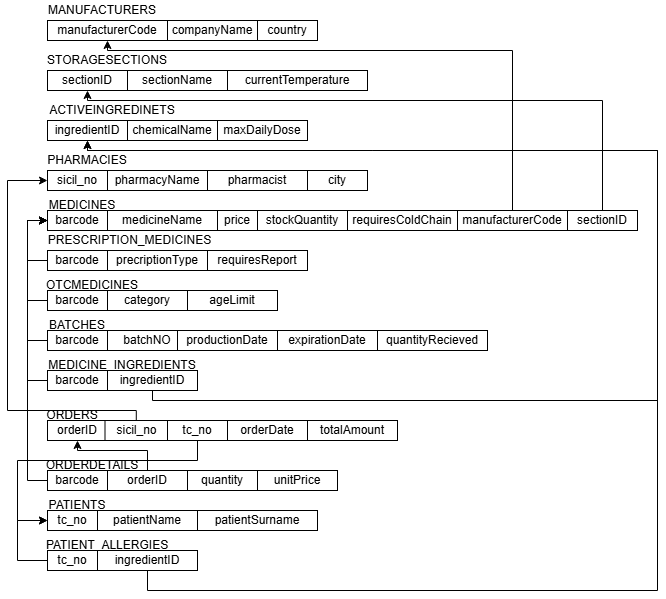

The diagram above was exported from draw.io. Its source (the exported page's mxGraphModel, read from the mxfile embedded in the PNG):
<mxGraphModel dx="791" dy="742" grid="1" gridSize="10" guides="1" tooltips="1" connect="1" arrows="1" fold="1" page="1" pageScale="1" pageWidth="827" pageHeight="1169" math="0" shadow="0">
  <root>
    <mxCell id="0" />
    <mxCell id="1" parent="0" />
    <mxCell id="Hkd9F7ye2nXcJjxEo7Uq-1" parent="1" style="rounded=0;whiteSpace=wrap;html=1;" value="manufacturerCode" vertex="1">
      <mxGeometry height="20" width="120" x="80" y="50" as="geometry" />
    </mxCell>
    <mxCell id="Hkd9F7ye2nXcJjxEo7Uq-2" parent="1" style="rounded=0;whiteSpace=wrap;html=1;" value="sectionID" vertex="1">
      <mxGeometry height="20" width="80" x="80" y="100" as="geometry" />
    </mxCell>
    <mxCell id="Hkd9F7ye2nXcJjxEo7Uq-3" parent="1" style="rounded=0;whiteSpace=wrap;html=1;" value="ingredientID" vertex="1">
      <mxGeometry height="20" width="80" x="80" y="150" as="geometry" />
    </mxCell>
    <mxCell id="Hkd9F7ye2nXcJjxEo7Uq-4" parent="1" style="rounded=0;whiteSpace=wrap;html=1;" value="sicil_no" vertex="1">
      <mxGeometry height="20" width="60" x="80" y="200" as="geometry" />
    </mxCell>
    <mxCell id="Hkd9F7ye2nXcJjxEo7Uq-5" parent="1" style="rounded=0;whiteSpace=wrap;html=1;" value="barcode" vertex="1">
      <mxGeometry height="20" width="60" x="80" y="240" as="geometry" />
    </mxCell>
    <mxCell id="eVGO7z3PxNg5AGNB0rGN-35" edge="1" parent="1" source="Hkd9F7ye2nXcJjxEo7Uq-7" style="edgeStyle=orthogonalEdgeStyle;rounded=0;orthogonalLoop=1;jettySize=auto;html=1;exitX=0;exitY=0.5;exitDx=0;exitDy=0;entryX=0;entryY=0.5;entryDx=0;entryDy=0;" target="Hkd9F7ye2nXcJjxEo7Uq-5">
      <mxGeometry relative="1" as="geometry" />
    </mxCell>
    <mxCell id="Hkd9F7ye2nXcJjxEo7Uq-7" parent="1" style="rounded=0;whiteSpace=wrap;html=1;" value="barcode" vertex="1">
      <mxGeometry height="20" width="60" x="80" y="280" as="geometry" />
    </mxCell>
    <mxCell id="eVGO7z3PxNg5AGNB0rGN-40" edge="1" parent="1" source="Hkd9F7ye2nXcJjxEo7Uq-8" style="edgeStyle=orthogonalEdgeStyle;rounded=0;orthogonalLoop=1;jettySize=auto;html=1;exitX=0;exitY=0.5;exitDx=0;exitDy=0;entryX=0;entryY=0.5;entryDx=0;entryDy=0;" target="Hkd9F7ye2nXcJjxEo7Uq-5">
      <mxGeometry relative="1" as="geometry" />
    </mxCell>
    <mxCell id="Hkd9F7ye2nXcJjxEo7Uq-8" parent="1" style="rounded=0;whiteSpace=wrap;html=1;" value="barcode" vertex="1">
      <mxGeometry height="20" width="60" x="80" y="360" as="geometry" />
    </mxCell>
    <mxCell id="eVGO7z3PxNg5AGNB0rGN-43" edge="1" parent="1" source="Hkd9F7ye2nXcJjxEo7Uq-9" style="edgeStyle=orthogonalEdgeStyle;rounded=0;orthogonalLoop=1;jettySize=auto;html=1;exitX=0;exitY=0.5;exitDx=0;exitDy=0;entryX=0;entryY=0.5;entryDx=0;entryDy=0;" target="Hkd9F7ye2nXcJjxEo7Uq-5">
      <mxGeometry relative="1" as="geometry" />
    </mxCell>
    <mxCell id="Hkd9F7ye2nXcJjxEo7Uq-9" parent="1" style="rounded=0;whiteSpace=wrap;html=1;" value="barcode" vertex="1">
      <mxGeometry height="20" width="60" x="80" y="320" as="geometry" />
    </mxCell>
    <mxCell id="eVGO7z3PxNg5AGNB0rGN-45" edge="1" parent="1" source="Hkd9F7ye2nXcJjxEo7Uq-10" style="edgeStyle=orthogonalEdgeStyle;rounded=0;orthogonalLoop=1;jettySize=auto;html=1;exitX=0;exitY=0.5;exitDx=0;exitDy=0;entryX=0;entryY=0.5;entryDx=0;entryDy=0;" target="Hkd9F7ye2nXcJjxEo7Uq-5">
      <mxGeometry relative="1" as="geometry" />
    </mxCell>
    <mxCell id="Hkd9F7ye2nXcJjxEo7Uq-10" parent="1" style="rounded=0;whiteSpace=wrap;html=1;" value="barcode" vertex="1">
      <mxGeometry height="20" width="60" x="80" y="400" as="geometry" />
    </mxCell>
    <mxCell id="Hkd9F7ye2nXcJjxEo7Uq-11" parent="1" style="rounded=0;whiteSpace=wrap;html=1;" value="orderID" vertex="1">
      <mxGeometry height="20" width="60" x="80" y="450" as="geometry" />
    </mxCell>
    <mxCell id="eVGO7z3PxNg5AGNB0rGN-57" edge="1" parent="1" source="Hkd9F7ye2nXcJjxEo7Uq-12" style="edgeStyle=orthogonalEdgeStyle;rounded=0;orthogonalLoop=1;jettySize=auto;html=1;exitX=0;exitY=0.5;exitDx=0;exitDy=0;entryX=0;entryY=0.5;entryDx=0;entryDy=0;" target="Hkd9F7ye2nXcJjxEo7Uq-5">
      <mxGeometry relative="1" as="geometry" />
    </mxCell>
    <mxCell id="Hkd9F7ye2nXcJjxEo7Uq-12" parent="1" style="rounded=0;whiteSpace=wrap;html=1;" value="barcode" vertex="1">
      <mxGeometry height="20" width="60" x="80" y="500" as="geometry" />
    </mxCell>
    <mxCell id="Hkd9F7ye2nXcJjxEo7Uq-13" parent="1" style="rounded=0;whiteSpace=wrap;html=1;" value="tc_no" vertex="1">
      <mxGeometry height="20" width="50" x="80" y="540" as="geometry" />
    </mxCell>
    <mxCell id="Hkd9F7ye2nXcJjxEo7Uq-15" parent="1" style="text;html=1;whiteSpace=wrap;strokeColor=none;fillColor=none;align=center;verticalAlign=middle;rounded=0;" value="MANUFACTURERS" vertex="1">
      <mxGeometry height="20" width="110" x="80" y="30" as="geometry" />
    </mxCell>
    <mxCell id="Hkd9F7ye2nXcJjxEo7Uq-16" parent="1" style="text;html=1;whiteSpace=wrap;strokeColor=none;fillColor=none;align=center;verticalAlign=middle;rounded=0;" value="STORAGESECTIONS" vertex="1">
      <mxGeometry height="20" width="120" x="80" y="80" as="geometry" />
    </mxCell>
    <mxCell id="Hkd9F7ye2nXcJjxEo7Uq-17" parent="1" style="text;html=1;whiteSpace=wrap;strokeColor=none;fillColor=none;align=center;verticalAlign=middle;rounded=0;" value="ACTIVEINGREDINETS" vertex="1">
      <mxGeometry height="20" width="130" x="80" y="130" as="geometry" />
    </mxCell>
    <mxCell id="Hkd9F7ye2nXcJjxEo7Uq-18" parent="1" style="text;html=1;whiteSpace=wrap;strokeColor=none;fillColor=none;align=center;verticalAlign=middle;rounded=0;" value="PHARMACIES" vertex="1">
      <mxGeometry height="20" width="80" x="80" y="180" as="geometry" />
    </mxCell>
    <mxCell id="Hkd9F7ye2nXcJjxEo7Uq-19" parent="1" style="text;html=1;whiteSpace=wrap;strokeColor=none;fillColor=none;align=center;verticalAlign=middle;rounded=0;" value="MEDICINES" vertex="1">
      <mxGeometry height="10" width="70" x="80" y="230" as="geometry" />
    </mxCell>
    <mxCell id="Hkd9F7ye2nXcJjxEo7Uq-20" parent="1" style="text;html=1;whiteSpace=wrap;strokeColor=none;fillColor=none;align=center;verticalAlign=middle;rounded=0;" value="PRESCRIPTION_MEDICINES" vertex="1">
      <mxGeometry height="20" width="165" x="80" y="260" as="geometry" />
    </mxCell>
    <mxCell id="Hkd9F7ye2nXcJjxEo7Uq-21" parent="1" style="text;html=1;whiteSpace=wrap;strokeColor=none;fillColor=none;align=center;verticalAlign=middle;rounded=0;" value="OTCMEDICINES" vertex="1">
      <mxGeometry height="10" width="90" x="80" y="310" as="geometry" />
    </mxCell>
    <mxCell id="Hkd9F7ye2nXcJjxEo7Uq-22" parent="1" style="text;html=1;whiteSpace=wrap;strokeColor=none;fillColor=none;align=center;verticalAlign=middle;rounded=0;" value="BATCHES" vertex="1">
      <mxGeometry height="10" width="60" x="80" y="350" as="geometry" />
    </mxCell>
    <mxCell id="Hkd9F7ye2nXcJjxEo7Uq-23" parent="1" style="text;html=1;whiteSpace=wrap;strokeColor=none;fillColor=none;align=center;verticalAlign=middle;rounded=0;" value="MEDICINE_INGREDIENTS" vertex="1">
      <mxGeometry height="10" width="150" x="80" y="390" as="geometry" />
    </mxCell>
    <mxCell id="eVGO7z3PxNg5AGNB0rGN-1" parent="1" style="text;html=1;whiteSpace=wrap;strokeColor=none;fillColor=none;align=center;verticalAlign=middle;rounded=0;" value="ORDERS" vertex="1">
      <mxGeometry height="10" width="50" x="80" y="440" as="geometry" />
    </mxCell>
    <mxCell id="eVGO7z3PxNg5AGNB0rGN-2" parent="1" style="text;html=1;whiteSpace=wrap;strokeColor=none;fillColor=none;align=center;verticalAlign=middle;rounded=0;" value="ORDERDETAILS" vertex="1">
      <mxGeometry height="10" width="90" x="80" y="490" as="geometry" />
    </mxCell>
    <mxCell id="eVGO7z3PxNg5AGNB0rGN-3" parent="1" style="text;html=1;whiteSpace=wrap;strokeColor=none;fillColor=none;align=center;verticalAlign=middle;rounded=0;" value="PATIENTS" vertex="1">
      <mxGeometry height="10" width="60" x="80" y="530" as="geometry" />
    </mxCell>
    <mxCell id="eVGO7z3PxNg5AGNB0rGN-4" parent="1" style="text;html=1;whiteSpace=wrap;strokeColor=none;fillColor=none;align=center;verticalAlign=middle;rounded=0;" value="PATIENT_ALLERGIES" vertex="1">
      <mxGeometry height="10" width="120" x="80" y="570" as="geometry" />
    </mxCell>
    <mxCell id="eVGO7z3PxNg5AGNB0rGN-62" edge="1" parent="1" source="eVGO7z3PxNg5AGNB0rGN-6" style="edgeStyle=orthogonalEdgeStyle;rounded=0;orthogonalLoop=1;jettySize=auto;html=1;exitX=0;exitY=0.5;exitDx=0;exitDy=0;entryX=0;entryY=0.5;entryDx=0;entryDy=0;" target="Hkd9F7ye2nXcJjxEo7Uq-13">
      <mxGeometry relative="1" as="geometry">
        <Array as="points">
          <mxPoint x="50" y="590" />
          <mxPoint x="50" y="550" />
        </Array>
      </mxGeometry>
    </mxCell>
    <mxCell id="eVGO7z3PxNg5AGNB0rGN-6" parent="1" style="rounded=0;whiteSpace=wrap;html=1;" value="tc_no" vertex="1">
      <mxGeometry height="20" width="50" x="80" y="580" as="geometry" />
    </mxCell>
    <mxCell id="eVGO7z3PxNg5AGNB0rGN-7" parent="1" style="whiteSpace=wrap;html=1;" value="companyName" vertex="1">
      <mxGeometry height="20" width="90" x="200" y="50" as="geometry" />
    </mxCell>
    <mxCell id="eVGO7z3PxNg5AGNB0rGN-9" parent="1" style="whiteSpace=wrap;html=1;" value="country" vertex="1">
      <mxGeometry height="20" width="60" x="290" y="50" as="geometry" />
    </mxCell>
    <mxCell id="eVGO7z3PxNg5AGNB0rGN-10" parent="1" style="whiteSpace=wrap;html=1;" value="sectionName" vertex="1">
      <mxGeometry height="20" width="100" x="160" y="100" as="geometry" />
    </mxCell>
    <mxCell id="eVGO7z3PxNg5AGNB0rGN-11" parent="1" style="whiteSpace=wrap;html=1;" value="currentTemperature" vertex="1">
      <mxGeometry height="20" width="140" x="260" y="100" as="geometry" />
    </mxCell>
    <mxCell id="eVGO7z3PxNg5AGNB0rGN-14" parent="1" style="whiteSpace=wrap;html=1;" value="chemicalName" vertex="1">
      <mxGeometry height="20" width="90" x="160" y="150" as="geometry" />
    </mxCell>
    <mxCell id="eVGO7z3PxNg5AGNB0rGN-16" parent="1" style="whiteSpace=wrap;html=1;" value="maxDailyDose" vertex="1">
      <mxGeometry height="20" width="90" x="250" y="150" as="geometry" />
    </mxCell>
    <mxCell id="eVGO7z3PxNg5AGNB0rGN-18" parent="1" style="whiteSpace=wrap;html=1;" value="pharmacyName" vertex="1">
      <mxGeometry height="20" width="100" x="140" y="200" as="geometry" />
    </mxCell>
    <mxCell id="eVGO7z3PxNg5AGNB0rGN-19" parent="1" style="whiteSpace=wrap;html=1;" value="pharmacist" vertex="1">
      <mxGeometry height="20" width="100" x="240" y="200" as="geometry" />
    </mxCell>
    <mxCell id="eVGO7z3PxNg5AGNB0rGN-21" parent="1" style="whiteSpace=wrap;html=1;" value="city" vertex="1">
      <mxGeometry height="20" width="60" x="340" y="200" as="geometry" />
    </mxCell>
    <mxCell id="eVGO7z3PxNg5AGNB0rGN-22" parent="1" style="whiteSpace=wrap;html=1;" value="medicineName" vertex="1">
      <mxGeometry height="20" width="110" x="140" y="240" as="geometry" />
    </mxCell>
    <mxCell id="eVGO7z3PxNg5AGNB0rGN-24" parent="1" style="whiteSpace=wrap;html=1;" value="price" vertex="1">
      <mxGeometry height="20" width="40" x="250" y="240" as="geometry" />
    </mxCell>
    <mxCell id="eVGO7z3PxNg5AGNB0rGN-25" parent="1" style="whiteSpace=wrap;html=1;" value="stockQuantity" vertex="1">
      <mxGeometry height="20" width="90" x="290" y="240" as="geometry" />
    </mxCell>
    <mxCell id="eVGO7z3PxNg5AGNB0rGN-26" parent="1" style="whiteSpace=wrap;html=1;" value="requiresColdChain" vertex="1">
      <mxGeometry height="20" width="110" x="380" y="240" as="geometry" />
    </mxCell>
    <mxCell id="eVGO7z3PxNg5AGNB0rGN-32" edge="1" parent="1" source="eVGO7z3PxNg5AGNB0rGN-28" style="edgeStyle=orthogonalEdgeStyle;rounded=0;orthogonalLoop=1;jettySize=auto;html=1;exitX=0.5;exitY=0;exitDx=0;exitDy=0;entryX=0.5;entryY=1;entryDx=0;entryDy=0;" target="Hkd9F7ye2nXcJjxEo7Uq-1">
      <mxGeometry relative="1" as="geometry">
        <Array as="points">
          <mxPoint x="545" y="80" />
          <mxPoint x="140" y="80" />
        </Array>
      </mxGeometry>
    </mxCell>
    <mxCell id="eVGO7z3PxNg5AGNB0rGN-28" parent="1" style="whiteSpace=wrap;html=1;" value="manufacturerCode" vertex="1">
      <mxGeometry height="20" width="110" x="490" y="240" as="geometry" />
    </mxCell>
    <mxCell id="eVGO7z3PxNg5AGNB0rGN-31" edge="1" parent="1" source="eVGO7z3PxNg5AGNB0rGN-30" style="edgeStyle=orthogonalEdgeStyle;rounded=0;orthogonalLoop=1;jettySize=auto;html=1;exitX=0.5;exitY=0;exitDx=0;exitDy=0;entryX=0.5;entryY=1;entryDx=0;entryDy=0;" target="Hkd9F7ye2nXcJjxEo7Uq-2">
      <mxGeometry relative="1" as="geometry">
        <Array as="points">
          <mxPoint x="635" y="130" />
          <mxPoint x="120" y="130" />
        </Array>
      </mxGeometry>
    </mxCell>
    <mxCell id="eVGO7z3PxNg5AGNB0rGN-30" parent="1" style="whiteSpace=wrap;html=1;" value="sectionID" vertex="1">
      <mxGeometry height="20" width="70" x="600" y="240" as="geometry" />
    </mxCell>
    <mxCell id="eVGO7z3PxNg5AGNB0rGN-33" parent="1" style="whiteSpace=wrap;html=1;" value="precriptionType" vertex="1">
      <mxGeometry height="20" width="100" x="140" y="280" as="geometry" />
    </mxCell>
    <mxCell id="eVGO7z3PxNg5AGNB0rGN-34" parent="1" style="whiteSpace=wrap;html=1;" value="requiresReport" vertex="1">
      <mxGeometry height="20" width="100" x="240" y="280" as="geometry" />
    </mxCell>
    <mxCell id="eVGO7z3PxNg5AGNB0rGN-36" parent="1" style="whiteSpace=wrap;html=1;" value="batchNO" vertex="1">
      <mxGeometry height="20" width="80" x="140" y="360" as="geometry" />
    </mxCell>
    <mxCell id="eVGO7z3PxNg5AGNB0rGN-37" parent="1" style="whiteSpace=wrap;html=1;" value="productionDate" vertex="1">
      <mxGeometry height="20" width="100" x="210" y="360" as="geometry" />
    </mxCell>
    <mxCell id="eVGO7z3PxNg5AGNB0rGN-38" parent="1" style="whiteSpace=wrap;html=1;" value="expirationDate" vertex="1">
      <mxGeometry height="20" width="100" x="310" y="360" as="geometry" />
    </mxCell>
    <mxCell id="eVGO7z3PxNg5AGNB0rGN-39" parent="1" style="whiteSpace=wrap;html=1;" value="quantityRecieved" vertex="1">
      <mxGeometry height="20" width="110" x="410" y="360" as="geometry" />
    </mxCell>
    <mxCell id="eVGO7z3PxNg5AGNB0rGN-41" parent="1" style="whiteSpace=wrap;html=1;" value="category" vertex="1">
      <mxGeometry height="20" width="80" x="140" y="320" as="geometry" />
    </mxCell>
    <mxCell id="eVGO7z3PxNg5AGNB0rGN-42" parent="1" style="whiteSpace=wrap;html=1;" value="ageLimit" vertex="1">
      <mxGeometry height="20" width="90" x="220" y="320" as="geometry" />
    </mxCell>
    <mxCell id="eVGO7z3PxNg5AGNB0rGN-46" edge="1" parent="1" source="eVGO7z3PxNg5AGNB0rGN-44" style="edgeStyle=orthogonalEdgeStyle;rounded=0;orthogonalLoop=1;jettySize=auto;html=1;exitX=0.5;exitY=1;exitDx=0;exitDy=0;entryX=0.5;entryY=1;entryDx=0;entryDy=0;" target="Hkd9F7ye2nXcJjxEo7Uq-3">
      <mxGeometry relative="1" as="geometry">
        <Array as="points">
          <mxPoint x="185" y="430" />
          <mxPoint x="690" y="430" />
          <mxPoint x="690" y="180" />
          <mxPoint x="120" y="180" />
        </Array>
      </mxGeometry>
    </mxCell>
    <mxCell id="eVGO7z3PxNg5AGNB0rGN-44" parent="1" style="whiteSpace=wrap;html=1;" value="ingredientID" vertex="1">
      <mxGeometry height="20" width="90" x="140" y="400" as="geometry" />
    </mxCell>
    <mxCell id="eVGO7z3PxNg5AGNB0rGN-52" edge="1" parent="1" source="eVGO7z3PxNg5AGNB0rGN-47" style="edgeStyle=orthogonalEdgeStyle;rounded=0;orthogonalLoop=1;jettySize=auto;html=1;exitX=0.5;exitY=1;exitDx=0;exitDy=0;entryX=0;entryY=0.5;entryDx=0;entryDy=0;" target="Hkd9F7ye2nXcJjxEo7Uq-4">
      <mxGeometry relative="1" as="geometry">
        <Array as="points">
          <mxPoint x="169" y="440" />
          <mxPoint x="40" y="440" />
          <mxPoint x="40" y="210" />
        </Array>
      </mxGeometry>
    </mxCell>
    <mxCell id="eVGO7z3PxNg5AGNB0rGN-47" parent="1" style="whiteSpace=wrap;html=1;" value="sicil_no" vertex="1">
      <mxGeometry height="20" width="62.5" x="137.5" y="450" as="geometry" />
    </mxCell>
    <mxCell id="eVGO7z3PxNg5AGNB0rGN-51" edge="1" parent="1" source="eVGO7z3PxNg5AGNB0rGN-48" style="edgeStyle=orthogonalEdgeStyle;rounded=0;orthogonalLoop=1;jettySize=auto;html=1;exitX=0.5;exitY=1;exitDx=0;exitDy=0;entryX=0;entryY=0.5;entryDx=0;entryDy=0;" target="Hkd9F7ye2nXcJjxEo7Uq-13">
      <mxGeometry relative="1" as="geometry">
        <Array as="points">
          <mxPoint x="230" y="490" />
          <mxPoint x="50" y="490" />
          <mxPoint x="50" y="550" />
        </Array>
      </mxGeometry>
    </mxCell>
    <mxCell id="eVGO7z3PxNg5AGNB0rGN-48" parent="1" style="whiteSpace=wrap;html=1;" value="tc_no" vertex="1">
      <mxGeometry height="20" width="60" x="200" y="450" as="geometry" />
    </mxCell>
    <mxCell id="eVGO7z3PxNg5AGNB0rGN-49" parent="1" style="whiteSpace=wrap;html=1;" value="orderDate" vertex="1">
      <mxGeometry height="20" width="80" x="260" y="450" as="geometry" />
    </mxCell>
    <mxCell id="eVGO7z3PxNg5AGNB0rGN-50" parent="1" style="whiteSpace=wrap;html=1;" value="totalAmount" vertex="1">
      <mxGeometry height="20" width="90" x="340" y="450" as="geometry" />
    </mxCell>
    <mxCell id="eVGO7z3PxNg5AGNB0rGN-56" edge="1" parent="1" source="eVGO7z3PxNg5AGNB0rGN-53" style="edgeStyle=orthogonalEdgeStyle;rounded=0;orthogonalLoop=1;jettySize=auto;html=1;exitX=0.5;exitY=0;exitDx=0;exitDy=0;entryX=0.5;entryY=1;entryDx=0;entryDy=0;" target="Hkd9F7ye2nXcJjxEo7Uq-11">
      <mxGeometry relative="1" as="geometry">
        <Array as="points">
          <mxPoint x="180" y="480" />
          <mxPoint x="110" y="480" />
        </Array>
      </mxGeometry>
    </mxCell>
    <mxCell id="eVGO7z3PxNg5AGNB0rGN-53" parent="1" style="whiteSpace=wrap;html=1;" value="orderID" vertex="1">
      <mxGeometry height="20" width="80" x="140" y="500" as="geometry" />
    </mxCell>
    <mxCell id="eVGO7z3PxNg5AGNB0rGN-54" parent="1" style="whiteSpace=wrap;html=1;" value="quantity" vertex="1">
      <mxGeometry height="20" width="70" x="220" y="500" as="geometry" />
    </mxCell>
    <mxCell id="eVGO7z3PxNg5AGNB0rGN-55" parent="1" style="whiteSpace=wrap;html=1;" value="unitPrice" vertex="1">
      <mxGeometry height="20" width="80" x="290" y="500" as="geometry" />
    </mxCell>
    <mxCell id="eVGO7z3PxNg5AGNB0rGN-58" parent="1" style="whiteSpace=wrap;html=1;" value="patientName" vertex="1">
      <mxGeometry height="20" width="100" x="130" y="540" as="geometry" />
    </mxCell>
    <mxCell id="eVGO7z3PxNg5AGNB0rGN-59" parent="1" style="whiteSpace=wrap;html=1;" value="patientSurname" vertex="1">
      <mxGeometry height="20" width="120" x="230" y="540" as="geometry" />
    </mxCell>
    <mxCell id="eVGO7z3PxNg5AGNB0rGN-63" edge="1" parent="1" source="eVGO7z3PxNg5AGNB0rGN-60" style="edgeStyle=orthogonalEdgeStyle;rounded=0;orthogonalLoop=1;jettySize=auto;html=1;exitX=0.5;exitY=1;exitDx=0;exitDy=0;entryX=0.5;entryY=1;entryDx=0;entryDy=0;" target="Hkd9F7ye2nXcJjxEo7Uq-3">
      <mxGeometry relative="1" as="geometry">
        <Array as="points">
          <mxPoint x="180" y="620" />
          <mxPoint x="690" y="620" />
          <mxPoint x="690" y="180" />
          <mxPoint x="120" y="180" />
        </Array>
        <mxPoint x="80" y="160" as="targetPoint" />
      </mxGeometry>
    </mxCell>
    <mxCell id="eVGO7z3PxNg5AGNB0rGN-60" parent="1" style="whiteSpace=wrap;html=1;" value="ingredientID" vertex="1">
      <mxGeometry height="20" width="100" x="130" y="580" as="geometry" />
    </mxCell>
  </root>
</mxGraphModel>